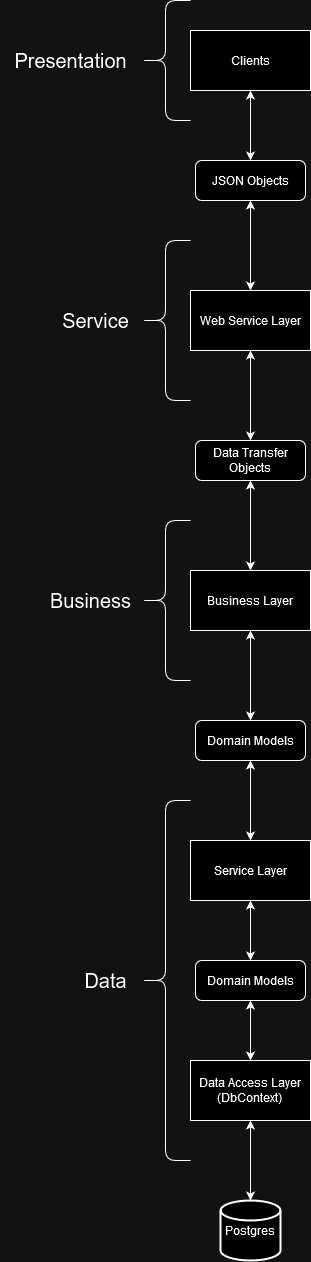

The diagram above was exported from draw.io. Its source (the exported page's mxGraphModel, read from the mxfile embedded in the PNG):
<mxGraphModel dx="1744" dy="2147" grid="1" gridSize="10" guides="1" tooltips="1" connect="1" arrows="1" fold="1" page="1" pageScale="1" pageWidth="850" pageHeight="1100" background="none" math="0" shadow="0">
  <root>
    <mxCell id="0" />
    <mxCell id="1" parent="0" />
    <mxCell id="GMHgi2Thkhi2vdx20RYH-11" style="edgeStyle=orthogonalEdgeStyle;rounded=0;orthogonalLoop=1;jettySize=auto;html=1;startArrow=classic;startFill=1;" edge="1" parent="1" source="GMHgi2Thkhi2vdx20RYH-1" target="GMHgi2Thkhi2vdx20RYH-2">
      <mxGeometry relative="1" as="geometry" />
    </mxCell>
    <mxCell id="GMHgi2Thkhi2vdx20RYH-1" value="Data Access Layer&lt;br&gt;(DbContext)" style="rounded=0;whiteSpace=wrap;html=1;" vertex="1" parent="1">
      <mxGeometry x="320" y="540" width="120" height="60" as="geometry" />
    </mxCell>
    <mxCell id="GMHgi2Thkhi2vdx20RYH-2" value="Postgres" style="strokeWidth=2;html=1;shape=mxgraph.flowchart.database;whiteSpace=wrap;" vertex="1" parent="1">
      <mxGeometry x="350" y="680" width="60" height="60" as="geometry" />
    </mxCell>
    <mxCell id="GMHgi2Thkhi2vdx20RYH-21" style="edgeStyle=orthogonalEdgeStyle;rounded=0;orthogonalLoop=1;jettySize=auto;html=1;entryX=0.5;entryY=0;entryDx=0;entryDy=0;startArrow=classic;startFill=1;" edge="1" parent="1" source="GMHgi2Thkhi2vdx20RYH-4" target="GMHgi2Thkhi2vdx20RYH-18">
      <mxGeometry relative="1" as="geometry" />
    </mxCell>
    <mxCell id="GMHgi2Thkhi2vdx20RYH-4" value="Business Layer" style="rounded=0;whiteSpace=wrap;html=1;" vertex="1" parent="1">
      <mxGeometry x="320" y="50" width="120" height="60" as="geometry" />
    </mxCell>
    <mxCell id="GMHgi2Thkhi2vdx20RYH-13" style="edgeStyle=orthogonalEdgeStyle;rounded=0;orthogonalLoop=1;jettySize=auto;html=1;entryX=0.5;entryY=0;entryDx=0;entryDy=0;startArrow=classic;startFill=1;" edge="1" parent="1" source="GMHgi2Thkhi2vdx20RYH-5" target="GMHgi2Thkhi2vdx20RYH-10">
      <mxGeometry relative="1" as="geometry" />
    </mxCell>
    <mxCell id="GMHgi2Thkhi2vdx20RYH-5" value="Service Layer" style="rounded=0;whiteSpace=wrap;html=1;" vertex="1" parent="1">
      <mxGeometry x="320" y="320" width="120" height="60" as="geometry" />
    </mxCell>
    <mxCell id="GMHgi2Thkhi2vdx20RYH-23" style="edgeStyle=orthogonalEdgeStyle;rounded=0;orthogonalLoop=1;jettySize=auto;html=1;startArrow=classic;startFill=1;" edge="1" parent="1" source="GMHgi2Thkhi2vdx20RYH-6" target="GMHgi2Thkhi2vdx20RYH-19">
      <mxGeometry relative="1" as="geometry" />
    </mxCell>
    <mxCell id="GMHgi2Thkhi2vdx20RYH-6" value="Web Service Layer" style="rounded=0;whiteSpace=wrap;html=1;" vertex="1" parent="1">
      <mxGeometry x="320" y="-230" width="120" height="60" as="geometry" />
    </mxCell>
    <mxCell id="GMHgi2Thkhi2vdx20RYH-12" style="edgeStyle=orthogonalEdgeStyle;rounded=0;orthogonalLoop=1;jettySize=auto;html=1;startArrow=classic;startFill=1;" edge="1" parent="1" source="GMHgi2Thkhi2vdx20RYH-10" target="GMHgi2Thkhi2vdx20RYH-1">
      <mxGeometry relative="1" as="geometry" />
    </mxCell>
    <mxCell id="GMHgi2Thkhi2vdx20RYH-10" value="Domain Models" style="rounded=1;whiteSpace=wrap;html=1;" vertex="1" parent="1">
      <mxGeometry x="325" y="440" width="110" height="40" as="geometry" />
    </mxCell>
    <mxCell id="GMHgi2Thkhi2vdx20RYH-14" value="" style="shape=curlyBracket;whiteSpace=wrap;html=1;rounded=1;labelPosition=left;verticalLabelPosition=middle;align=right;verticalAlign=middle;" vertex="1" parent="1">
      <mxGeometry x="270" y="280" width="50" height="360" as="geometry" />
    </mxCell>
    <mxCell id="GMHgi2Thkhi2vdx20RYH-15" value="&lt;div&gt;&lt;font style=&quot;font-size: 20px;&quot;&gt;Data&lt;/font&gt;&lt;/div&gt;" style="text;html=1;align=center;verticalAlign=middle;resizable=0;points=[];autosize=1;strokeColor=none;fillColor=none;" vertex="1" parent="1">
      <mxGeometry x="200" y="440" width="70" height="40" as="geometry" />
    </mxCell>
    <mxCell id="GMHgi2Thkhi2vdx20RYH-16" value="" style="shape=curlyBracket;whiteSpace=wrap;html=1;rounded=1;labelPosition=left;verticalLabelPosition=middle;align=right;verticalAlign=middle;" vertex="1" parent="1">
      <mxGeometry x="270" y="-280" width="50" height="160" as="geometry" />
    </mxCell>
    <mxCell id="GMHgi2Thkhi2vdx20RYH-17" value="&lt;font style=&quot;font-size: 20px;&quot;&gt;Service&lt;br&gt;&lt;/font&gt;" style="text;html=1;align=center;verticalAlign=middle;resizable=0;points=[];autosize=1;strokeColor=none;fillColor=none;" vertex="1" parent="1">
      <mxGeometry x="180" y="-220" width="90" height="40" as="geometry" />
    </mxCell>
    <mxCell id="GMHgi2Thkhi2vdx20RYH-20" style="edgeStyle=orthogonalEdgeStyle;rounded=0;orthogonalLoop=1;jettySize=auto;html=1;entryX=0.5;entryY=0;entryDx=0;entryDy=0;startArrow=classic;startFill=1;" edge="1" parent="1" source="GMHgi2Thkhi2vdx20RYH-18" target="GMHgi2Thkhi2vdx20RYH-5">
      <mxGeometry relative="1" as="geometry" />
    </mxCell>
    <mxCell id="GMHgi2Thkhi2vdx20RYH-18" value="Domain Models" style="rounded=1;whiteSpace=wrap;html=1;" vertex="1" parent="1">
      <mxGeometry x="325" y="200" width="110" height="40" as="geometry" />
    </mxCell>
    <mxCell id="GMHgi2Thkhi2vdx20RYH-22" style="edgeStyle=orthogonalEdgeStyle;rounded=0;orthogonalLoop=1;jettySize=auto;html=1;entryX=0.5;entryY=0;entryDx=0;entryDy=0;startArrow=classic;startFill=1;" edge="1" parent="1" source="GMHgi2Thkhi2vdx20RYH-19" target="GMHgi2Thkhi2vdx20RYH-4">
      <mxGeometry relative="1" as="geometry" />
    </mxCell>
    <mxCell id="GMHgi2Thkhi2vdx20RYH-19" value="Data Transfer Objects" style="rounded=1;whiteSpace=wrap;html=1;" vertex="1" parent="1">
      <mxGeometry x="325" y="-80" width="110" height="40" as="geometry" />
    </mxCell>
    <mxCell id="GMHgi2Thkhi2vdx20RYH-24" value="" style="shape=curlyBracket;whiteSpace=wrap;html=1;rounded=1;labelPosition=left;verticalLabelPosition=middle;align=right;verticalAlign=middle;" vertex="1" parent="1">
      <mxGeometry x="270" y="-520" width="50" height="120" as="geometry" />
    </mxCell>
    <mxCell id="GMHgi2Thkhi2vdx20RYH-25" value="&lt;font style=&quot;font-size: 20px;&quot;&gt;Presentation&lt;/font&gt;" style="text;html=1;align=center;verticalAlign=middle;resizable=0;points=[];autosize=1;strokeColor=none;fillColor=none;" vertex="1" parent="1">
      <mxGeometry x="130" y="-480" width="140" height="40" as="geometry" />
    </mxCell>
    <mxCell id="GMHgi2Thkhi2vdx20RYH-29" style="edgeStyle=orthogonalEdgeStyle;rounded=0;orthogonalLoop=1;jettySize=auto;html=1;entryX=0.5;entryY=0;entryDx=0;entryDy=0;startArrow=classic;startFill=1;" edge="1" parent="1" source="GMHgi2Thkhi2vdx20RYH-26" target="GMHgi2Thkhi2vdx20RYH-27">
      <mxGeometry relative="1" as="geometry" />
    </mxCell>
    <mxCell id="GMHgi2Thkhi2vdx20RYH-26" value="Clients" style="rounded=0;whiteSpace=wrap;html=1;" vertex="1" parent="1">
      <mxGeometry x="320" y="-490" width="120" height="60" as="geometry" />
    </mxCell>
    <mxCell id="GMHgi2Thkhi2vdx20RYH-28" style="edgeStyle=orthogonalEdgeStyle;rounded=0;orthogonalLoop=1;jettySize=auto;html=1;entryX=0.5;entryY=0;entryDx=0;entryDy=0;startArrow=classic;startFill=1;" edge="1" parent="1" source="GMHgi2Thkhi2vdx20RYH-27" target="GMHgi2Thkhi2vdx20RYH-6">
      <mxGeometry relative="1" as="geometry" />
    </mxCell>
    <mxCell id="GMHgi2Thkhi2vdx20RYH-27" value="JSON Objects" style="rounded=1;whiteSpace=wrap;html=1;" vertex="1" parent="1">
      <mxGeometry x="325" y="-360" width="110" height="40" as="geometry" />
    </mxCell>
    <mxCell id="GMHgi2Thkhi2vdx20RYH-30" value="" style="shape=curlyBracket;whiteSpace=wrap;html=1;rounded=1;labelPosition=left;verticalLabelPosition=middle;align=right;verticalAlign=middle;" vertex="1" parent="1">
      <mxGeometry x="270" width="50" height="160" as="geometry" />
    </mxCell>
    <mxCell id="GMHgi2Thkhi2vdx20RYH-31" value="&lt;font style=&quot;font-size: 20px;&quot;&gt;Business&lt;/font&gt;" style="text;html=1;align=center;verticalAlign=middle;resizable=0;points=[];autosize=1;strokeColor=none;fillColor=none;" vertex="1" parent="1">
      <mxGeometry x="170" y="60" width="100" height="40" as="geometry" />
    </mxCell>
  </root>
</mxGraphModel>